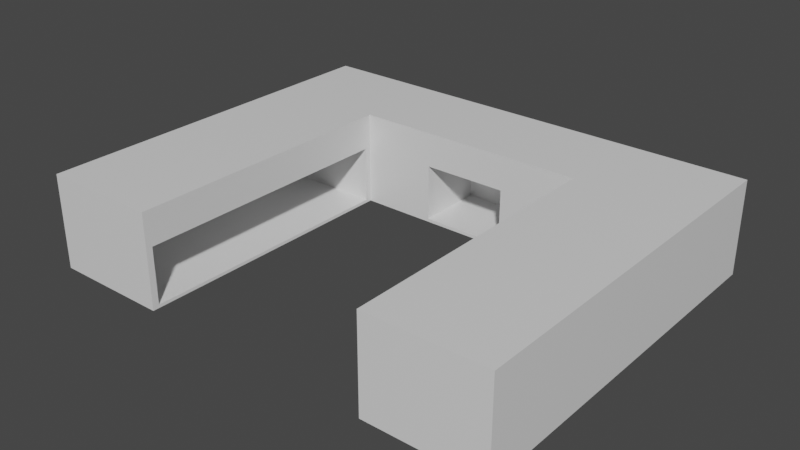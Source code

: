 # Source: labtable.blend  (saved by Blender 2.80.75; exported with 4.5.12 LTS)
import bpy
from mathutils import Matrix  # noqa: F401  (used for matrix-valued properties, if any)

bpy.ops.wm.read_factory_settings(use_empty=True)
scene = bpy.context.scene
scene.name = 'Scene'

# ---- collections
col_collection = bpy.data.collections.new('Collection'); scene.collection.children.link(col_collection)

# ---- materials (node trees are filled in below, after node groups)
mat_material = bpy.data.materials.new('Material')
mat_material.alpha_threshold = 0.0
mat_material.use_transparent_shadow = False
mat_material.line_color = (0.0, 0.0, 0.0, 1.0)

# ---- material node trees
mat_material.use_nodes = True; mat_material.node_tree.nodes.clear()
_N = mat_material.node_tree.nodes; _L = mat_material.node_tree.links
n0 = _N.new('ShaderNodeOutputMaterial'); n0.name = 'Material Output'; n0.location = (300, 300)
n1 = _N.new('ShaderNodeBsdfPrincipled'); n1.name = 'Principled BSDF'; n1.location = (10, 300)
n1.distribution = 'GGX'
n1.subsurface_method = 'BURLEY'
n1.inputs[2].default_value = 0.4
n1.inputs[3].default_value = 1.45
n1.inputs[27].default_value = (0.0, 0.0, 0.0, 1.0)
n1.inputs[28].default_value = 1.0
_L.new(n1.outputs[0], n0.inputs[0])
n0.is_active_output = True

# ---- world
world_world = bpy.data.worlds.new('World'); scene.world = world_world
world_world.use_nodes = True; world_world.node_tree.nodes.clear()
_N = world_world.node_tree.nodes; _L = world_world.node_tree.links
n0 = _N.new('ShaderNodeOutputWorld'); n0.name = 'World Output'; n0.location = (300, 300)
n1 = _N.new('ShaderNodeBackground'); n1.name = 'Background'; n1.location = (10, 300)
n1.inputs[0].default_value = (0.05088, 0.05088, 0.05088, 1.0)
_L.new(n1.outputs[0], n0.inputs[0])
n0.is_active_output = True
world_world.color = (0.05088, 0.05088, 0.05088)
world_world.use_sun_shadow = False
world_world.sun_shadow_jitter_overblur = 0.0

# ---- meshes
me_cube = bpy.data.meshes.new('Cube')
me_cube.from_pydata([(1.0, 1.0, 1.0), (1.0, 1.0, -1.0), (1.0, -1.0, 1.0), (1.0, -1.0, -1.0), (-1.0, 1.0, 1.0), (-1.0, 1.0, -1.0), (-1.0, -1.0, 1.0), (-1.0, -1.0, -1.0), (5.0, 1.0, 1.0), (5.0, 1.0, -1.0), (5.0, -1.0, 1.0), (5.0, -1.0, -1.0), (-5.0, 1.0, -1.0), (-5.0, -1.0, -1.0), (-5.0, -1.0, 1.0), (-5.0, 1.0, 1.0), (-2.5, -1.0, -1.0), (-2.5, 1.0, -1.0), (-2.5, 1.0, 1.0), (-2.5, -1.0, 1.0), (2.5, -1.0, -1.0), (2.5, -1.0, 1.0), (2.5, 1.0, 1.0), (2.5, 1.0, -1.0), (5.0, -7.0, 1.0), (5.0, -7.0, -1.0), (2.5, -7.0, -1.0), (-5.0, -7.0, -1.0), (-5.0, -7.0, 1.0), (-2.5, -7.0, -1.0), (-2.5, -7.0, 1.0), (2.5, -7.0, 1.0), (1.0, 1.0, 0.3333), (1.0, 1.0, -0.3333), (-1.0, -1.0, -0.3333), (-1.0, -1.0, 0.3333), (1.0, -1.0, 0.3333), (1.0, -1.0, -0.3333), (-1.0, 1.0, 0.3333), (-1.0, 1.0, -0.3333), (5.0, 1.0, 0.3333), (5.0, 1.0, -0.3333), (5.0, -1.0, 0.3333), (5.0, -1.0, -0.3333), (-5.0, -1.0, -0.3333), (-5.0, -1.0, 0.3333), (-5.0, 1.0, 0.3333), (-5.0, 1.0, -0.3333), (-2.5, -1.0, 0.3333), (-2.5, -1.0, -0.3333), (-2.5, 1.0, -0.3333), (-2.5, 1.0, 0.3333), (2.5, 1.0, 0.3333), (2.5, 1.0, -0.3333), (2.5, -1.0, -0.3333), (2.5, -1.0, 0.3333), (5.0, -7.0, 0.3333), (5.0, -7.0, -0.3333), (-5.0, -7.0, -0.3333), (-5.0, -7.0, 0.3333), (-2.5, -7.0, 0.3333), (-2.5, -7.0, -0.3333), (2.5, -7.0, -0.3333), (2.5, -7.0, 0.3333), (-2.5, -1.138, -0.3333), (-2.5, -1.138, -0.9333), (-2.5, -6.862, -0.3333), (-2.5, -6.862, -0.9333), (-2.5, -1.138, 0.2667), (-2.5, -6.862, 0.2667), (-4.5, -1.138, -0.3333), (-4.5, -1.138, -0.9333), (-4.5, -6.862, -0.3333), (-4.5, -6.862, -0.9333), (-4.5, -1.138, 0.2667), (-4.5, -6.862, 0.2667), (2.5, -1.111, -0.9333), (2.5, -6.889, -0.9333), (2.5, -1.111, -0.3333), (2.5, -1.111, 0.2667), (2.5, -6.889, -0.3333), (2.5, -6.889, 0.2667), (4.5, -1.111, -0.9333), (4.5, -6.889, -0.9333), (4.5, -1.111, -0.3333), (4.5, -1.111, 0.2667), (4.5, -6.889, -0.3333), (4.5, -6.889, 0.2667), (0.9, -1.0, -0.3333), (0.9, -1.0, -0.9333), (-0.9, -1.0, -0.9333), (-0.9, -1.0, -0.3333), (-0.9, -1.0, 0.2667), (0.9, -1.0, 0.2667), (0.9, 0.5, -0.3333), (0.9, 0.5, -0.9333), (-0.9, 0.5, -0.9333), (-0.9, 0.5, -0.3333), (-0.9, 0.5, 0.2667), (0.9, 0.5, 0.2667)], [], [(0, 4, 6, 2), (36, 2, 6, 35), (17, 16, 13, 12), (5, 1, 3, 7), (48, 19, 30, 60), (38, 4, 0, 32), (40, 8, 10, 42), (52, 22, 8, 40), (20, 23, 9, 11), (22, 21, 10, 8), (45, 14, 15, 46), (19, 18, 15, 14), (50, 17, 12, 47), (55, 54, 78, 79), (35, 6, 19, 48), (39, 5, 17, 50), (6, 4, 18, 19), (5, 7, 16, 17), (0, 2, 21, 22), (3, 1, 23, 20), (32, 0, 22, 52), (37, 3, 20, 54), (62, 26, 25, 57), (60, 30, 28, 59), (44, 13, 27, 58), (10, 21, 31, 24), (42, 10, 24, 56), (13, 16, 29, 27), (19, 14, 28, 30), (20, 11, 25, 26), (11, 43, 57, 25), (43, 42, 56, 57), (14, 45, 59, 28), (45, 44, 58, 59), (29, 61, 58, 27), (61, 60, 59, 58), (31, 63, 56, 24), (63, 62, 57, 56), (2, 36, 55, 21), (36, 37, 54, 55), (1, 33, 53, 23), (33, 32, 52, 53), (4, 38, 51, 18), (38, 39, 50, 51), (7, 34, 49, 16), (34, 35, 48, 49), (21, 55, 63, 31), (20, 26, 77, 76), (18, 51, 46, 15), (51, 50, 47, 46), (13, 44, 47, 12), (44, 45, 46, 47), (23, 53, 41, 9), (53, 52, 40, 41), (9, 41, 43, 11), (41, 40, 42, 43), (5, 39, 33, 1), (39, 38, 32, 33), (48, 60, 69, 68), (16, 49, 64, 65), (7, 3, 89, 90), (37, 36, 93, 88), (66, 67, 73, 72), (64, 68, 74, 70), (29, 16, 65, 67), (49, 48, 68, 64), (61, 29, 67, 66), (60, 61, 66, 69), (71, 70, 72, 73), (70, 74, 75, 72), (68, 69, 75, 74), (69, 66, 72, 75), (67, 65, 71, 73), (65, 64, 70, 71), (77, 80, 86, 83), (81, 79, 85, 87), (26, 62, 80, 77), (63, 55, 79, 81), (54, 20, 76, 78), (62, 63, 81, 80), (84, 82, 83, 86), (85, 84, 86, 87), (78, 76, 82, 84), (80, 81, 87, 86), (79, 78, 84, 85), (76, 77, 83, 82), (90, 89, 95, 96), (92, 91, 97, 98), (35, 34, 91, 92), (3, 37, 88, 89), (36, 35, 92, 93), (34, 7, 90, 91), (95, 94, 97, 96), (94, 99, 98, 97), (93, 92, 98, 99), (88, 93, 99, 94), (91, 90, 96, 97), (89, 88, 94, 95)])
_uv = me_cube.uv_layers.new(name='UVMap')
_uv.uv.foreach_set('vector', [0.375, 0.0, 0.625, 0.0, 0.625, 0.25, 0.375, 0.25, 0.5417, 0.25, 0.625, 0.25, 0.625, 0.5, 0.5417, 0.5, 0.375, 0.75, 0.375, 1.0, 0.375, 1.0, 0.375, 0.75, 0.375, 0.75, 0.625, 0.75, 0.625, 1.0, 0.375, 1.0, 0.5417, 0.5, 0.625, 0.5, 0.625, 0.5, 0.5417, 0.5, 0.7917, 0.5, 0.875, 0.5, 0.875, 0.75, 0.7917, 0.75, 0.2917, 0.5, 0.375, 0.5, 0.375, 0.75, 0.2917, 0.75, 0.7917, 0.75, 0.875, 0.75, 0.875, 0.75, 0.7917, 0.75, 0.625, 1.0, 0.625, 0.75, 0.625, 0.75, 0.625, 1.0, 0.375, 0.0, 0.375, 0.25, 0.375, 0.25, 0.375, 0.0, 0.5417, 0.5, 0.625, 0.5, 0.625, 0.75, 0.5417, 0.75, 0.625, 0.25, 0.625, 0.0, 0.625, 0.0, 0.625, 0.25, 0.7083, 0.5, 0.625, 0.5, 0.625, 0.5, 0.7083, 0.5, 0.5417, 0.25, 0.4583, 0.25, 0.4583, 0.25, 0.5417, 0.25, 0.5417, 0.5, 0.625, 0.5, 0.625, 0.5, 0.5417, 0.5, 0.7083, 0.5, 0.625, 0.5, 0.625, 0.5, 0.7083, 0.5, 0.625, 0.25, 0.625, 0.0, 0.625, 0.0, 0.625, 0.25, 0.375, 0.75, 0.375, 1.0, 0.375, 1.0, 0.375, 0.75, 0.375, 0.0, 0.375, 0.25, 0.375, 0.25, 0.375, 0.0, 0.625, 1.0, 0.625, 0.75, 0.625, 0.75, 0.625, 1.0, 0.7917, 0.75, 0.875, 0.75, 0.875, 0.75, 0.7917, 0.75, 0.4583, 0.25, 0.375, 0.25, 0.375, 0.25, 0.4583, 0.25, 0.4583, 0.25, 0.375, 0.25, 0.375, 0.25, 0.4583, 0.25, 0.5417, 0.5, 0.625, 0.5, 0.625, 0.5, 0.5417, 0.5, 0.4583, 0.5, 0.375, 0.5, 0.375, 0.5, 0.4583, 0.5, 0.375, 0.25, 0.375, 0.25, 0.375, 0.25, 0.375, 0.25, 0.2917, 0.75, 0.375, 0.75, 0.375, 0.75, 0.2917, 0.75, 0.375, 1.0, 0.375, 1.0, 0.375, 1.0, 0.375, 1.0, 0.625, 0.25, 0.625, 0.25, 0.625, 0.25, 0.625, 0.25, 0.625, 1.0, 0.625, 1.0, 0.625, 1.0, 0.625, 1.0, 0.125, 0.75, 0.2083, 0.75, 0.2083, 0.75, 0.125, 0.75, 0.2083, 0.75, 0.2917, 0.75, 0.2917, 0.75, 0.2083, 0.75, 0.625, 0.5, 0.5417, 0.5, 0.5417, 0.5, 0.625, 0.5, 0.5417, 0.5, 0.4583, 0.5, 0.4583, 0.5, 0.5417, 0.5, 0.375, 0.5, 0.4583, 0.5, 0.4583, 0.5, 0.375, 0.5, 0.4583, 0.5, 0.5417, 0.5, 0.5417, 0.5, 0.4583, 0.5, 0.625, 0.25, 0.5417, 0.25, 0.5417, 0.25, 0.625, 0.25, 0.5417, 0.25, 0.4583, 0.25, 0.4583, 0.25, 0.5417, 0.25, 0.625, 0.25, 0.5417, 0.25, 0.5417, 0.25, 0.625, 0.25, 0.5417, 0.25, 0.4583, 0.25, 0.4583, 0.25, 0.5417, 0.25, 0.625, 0.75, 0.7083, 0.75, 0.7083, 0.75, 0.625, 0.75, 0.7083, 0.75, 0.7917, 0.75, 0.7917, 0.75, 0.7083, 0.75, 0.875, 0.5, 0.7917, 0.5, 0.7917, 0.5, 0.875, 0.5, 0.7917, 0.5, 0.7083, 0.5, 0.7083, 0.5, 0.7917, 0.5, 0.375, 0.5, 0.4583, 0.5, 0.4583, 0.5, 0.375, 0.5, 0.4583, 0.5, 0.5417, 0.5, 0.5417, 0.5, 0.4583, 0.5, 0.625, 0.25, 0.5417, 0.25, 0.5417, 0.25, 0.625, 0.25, 0.625, 1.0, 0.625, 1.0, 0.625, 1.0, 0.625, 1.0, 0.875, 0.5, 0.7917, 0.5, 0.7917, 0.5, 0.875, 0.5, 0.7917, 0.5, 0.7083, 0.5, 0.7083, 0.5, 0.7917, 0.5, 0.375, 0.5, 0.4583, 0.5, 0.4583, 0.75, 0.375, 0.75, 0.4583, 0.5, 0.5417, 0.5, 0.5417, 0.75, 0.4583, 0.75, 0.625, 0.75, 0.7083, 0.75, 0.7083, 0.75, 0.625, 0.75, 0.7083, 0.75, 0.7917, 0.75, 0.7917, 0.75, 0.7083, 0.75, 0.125, 0.5, 0.2083, 0.5, 0.2083, 0.75, 0.125, 0.75, 0.2083, 0.5, 0.2917, 0.5, 0.2917, 0.75, 0.2083, 0.75, 0.625, 0.5, 0.7083, 0.5, 0.7083, 0.75, 0.625, 0.75, 0.7083, 0.5, 0.7917, 0.5, 0.7917, 0.75, 0.7083, 0.75, 0.5417, 0.5, 0.5417, 0.5, 0.5417, 0.5, 0.5417, 0.5, 0.375, 0.5, 0.4583, 0.5, 0.4583, 0.5, 0.375, 0.5, 0.375, 1.0, 0.625, 1.0, 0.625, 1.0, 0.375, 1.0, 0.4583, 0.25, 0.5417, 0.25, 0.5417, 0.25, 0.4583, 0.25, 0.4583, 0.5, 0.375, 0.5, 0.375, 0.5, 0.4583, 0.5, 0.4583, 0.5, 0.5417, 0.5, 0.5417, 0.5, 0.4583, 0.5, 0.375, 1.0, 0.375, 1.0, 0.375, 1.0, 0.375, 1.0, 0.4583, 0.5, 0.5417, 0.5, 0.5417, 0.5, 0.4583, 0.5, 0.4583, 0.5, 0.375, 0.5, 0.375, 0.5, 0.4583, 0.5, 0.5417, 0.5, 0.4583, 0.5, 0.4583, 0.5, 0.5417, 0.5, 0.375, 0.5, 0.4583, 0.5, 0.4583, 0.5, 0.375, 0.5, 0.4583, 0.5, 0.5417, 0.5, 0.5417, 0.5, 0.4583, 0.5, 0.5417, 0.5, 0.5417, 0.5, 0.5417, 0.5, 0.5417, 0.5, 0.5417, 0.5, 0.4583, 0.5, 0.4583, 0.5, 0.5417, 0.5, 0.375, 1.0, 0.375, 1.0, 0.375, 1.0, 0.375, 1.0, 0.375, 0.5, 0.4583, 0.5, 0.4583, 0.5, 0.375, 0.5, 0.375, 0.25, 0.4583, 0.25, 0.4583, 0.25, 0.375, 0.25, 0.5417, 0.25, 0.5417, 0.25, 0.5417, 0.25, 0.5417, 0.25, 0.375, 0.25, 0.4583, 0.25, 0.4583, 0.25, 0.375, 0.25, 0.5417, 0.25, 0.5417, 0.25, 0.5417, 0.25, 0.5417, 0.25, 0.4583, 0.25, 0.375, 0.25, 0.375, 0.25, 0.4583, 0.25, 0.4583, 0.25, 0.5417, 0.25, 0.5417, 0.25, 0.4583, 0.25, 0.4583, 0.25, 0.375, 0.25, 0.375, 0.25, 0.4583, 0.25, 0.5417, 0.25, 0.4583, 0.25, 0.4583, 0.25, 0.5417, 0.25, 0.4583, 0.25, 0.375, 0.25, 0.375, 0.25, 0.4583, 0.25, 0.4583, 0.25, 0.5417, 0.25, 0.5417, 0.25, 0.4583, 0.25, 0.5417, 0.25, 0.4583, 0.25, 0.4583, 0.25, 0.5417, 0.25, 0.625, 1.0, 0.625, 1.0, 0.625, 1.0, 0.625, 1.0, 0.375, 1.0, 0.625, 1.0, 0.625, 1.0, 0.375, 1.0, 0.5417, 0.5, 0.4583, 0.5, 0.4583, 0.5, 0.5417, 0.5, 0.5417, 0.5, 0.4583, 0.5, 0.4583, 0.5, 0.5417, 0.5, 0.375, 0.25, 0.4583, 0.25, 0.4583, 0.25, 0.375, 0.25, 0.5417, 0.25, 0.5417, 0.5, 0.5417, 0.5, 0.5417, 0.25, 0.4583, 0.5, 0.375, 0.5, 0.375, 0.5, 0.4583, 0.5, 0.375, 0.25, 0.4583, 0.25, 0.4583, 0.5, 0.375, 0.5, 0.4583, 0.25, 0.5417, 0.25, 0.5417, 0.5, 0.4583, 0.5, 0.5417, 0.25, 0.5417, 0.5, 0.5417, 0.5, 0.5417, 0.25, 0.4583, 0.25, 0.5417, 0.25, 0.5417, 0.25, 0.4583, 0.25, 0.4583, 0.5, 0.375, 0.5, 0.375, 0.5, 0.4583, 0.5, 0.375, 0.25, 0.4583, 0.25, 0.4583, 0.25, 0.375, 0.25])
me_cube.materials.append(mat_material)
me_cube.use_remesh_preserve_volume = False
me_cube.use_remesh_preserve_attributes = False
me_cube.use_mirror_vertex_groups = False
me_cube.update()

# ---- objects
ob_cube = bpy.data.objects.new('Cube', me_cube)

# ---- transforms, parenting, visibility, modifiers, constraints
ob_cube.location = (0.0, 0.0, 0.0)
ob_cube.lock_rotations_4d = False
ob_cube.empty_display_type = 'ARROWS'
ob_cube.lineart.crease_threshold = 0.0

# ---- collection membership
col_collection.objects.link(ob_cube)

# ---- scene / render settings (as saved in the file)
scene.frame_start = 1; scene.frame_end = 250; scene.frame_set(1)
scene.render.engine = 'BLENDER_EEVEE_NEXT'
scene.cycles.use_denoising = False
scene.cycles.samples = 128
scene.cycles.sampling_pattern = 'TABULATED_SOBOL'
scene.cycles.use_adaptive_sampling = False
scene.cycles.use_light_tree = False
scene.view_settings.view_transform = 'Filmic'
bpy.context.view_layer.update()

# ---- added for rendering (the .blend has no active camera and no usable light): camera, sun
cam_auto = bpy.data.cameras.new('AutoCamera')
cam_auto.lens = 50.0
cam_auto.sensor_width = 36.0
cam_auto.clip_end = 1000.0
ob_auto_camera = bpy.data.objects.new('AutoCamera', cam_auto)
scene.collection.objects.link(ob_auto_camera)
ob_auto_camera.location = (11.9923, -17.3907, 9.59383)
ob_auto_camera.rotation_euler = (1.09748, -7.21219e-08, 0.694738)
scene.camera = ob_auto_camera
light_auto_sun = bpy.data.lights.new('AutoSun', 'SUN')
light_auto_sun.energy = 3.0
light_auto_sun.angle = 0.0523599
ob_auto_sun = bpy.data.objects.new('AutoSun', light_auto_sun)
scene.collection.objects.link(ob_auto_sun)
ob_auto_sun.rotation_euler = (0.872665, 0.174533, 0.523599)
bpy.context.view_layer.update()
